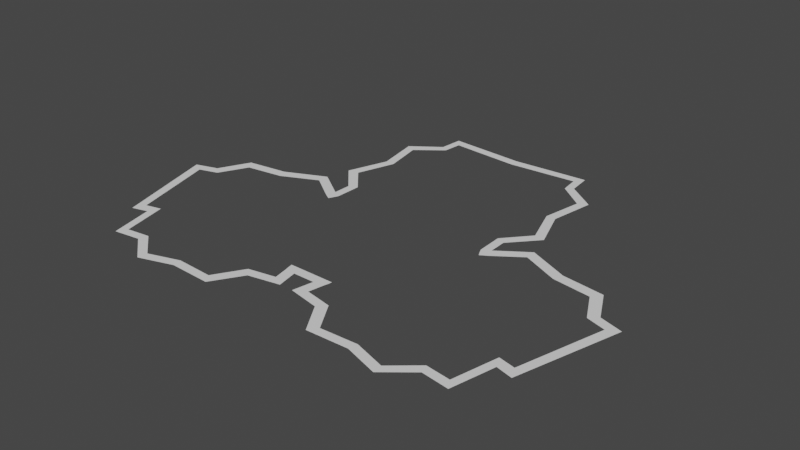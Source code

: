 # Source: CA2.blend  (saved by Blender 2.90.8; exported with 4.5.12 LTS)
import bpy
from mathutils import Matrix  # noqa: F401  (used for matrix-valued properties, if any)

bpy.ops.wm.read_factory_settings(use_empty=True)
scene = bpy.context.scene
scene.name = 'Scene'

# ---- collections
col_collection = bpy.data.collections.new('Collection'); scene.collection.children.link(col_collection)

# ---- world
world_world = bpy.data.worlds.new('World'); scene.world = world_world
world_world.use_nodes = True; world_world.node_tree.nodes.clear()
_N = world_world.node_tree.nodes; _L = world_world.node_tree.links
n0 = _N.new('ShaderNodeOutputWorld'); n0.name = 'World Output'; n0.location = (300, 300)
n1 = _N.new('ShaderNodeBackground'); n1.name = 'Background'; n1.location = (10, 300)
n1.inputs[0].default_value = (0.05088, 0.05088, 0.05088, 1.0)
_L.new(n1.outputs[0], n0.inputs[0])
n0.is_active_output = True
world_world.color = (0.05088, 0.05088, 0.05088)
world_world.use_sun_shadow = False
world_world.sun_shadow_jitter_overblur = 0.0

# ---- meshes
me_plane = bpy.data.meshes.new('Plane')
me_plane.from_pydata([(-1.66, -1.456, 0.0), (-1.458, -2.164, 0.0), (-1.277, -2.433, 0.0), (-1.347, -2.134, 0.0), (-1.503, -1.407, 0.0), (-1.396, -1.193, 0.0), (-1.11, -1.154, 0.0), (-0.8309, -1.027, 0.0), (-0.6259, -1.169, 0.0), (-0.6232, -1.045, 0.0), (-0.7891, -0.8597, 0.0), (-0.6892, -0.58, 0.0), (-0.7425, -0.2724, 0.0), (-0.5435, -0.1269, 0.0), (-0.5279, 0.03532, 0.0), (-0.07493, -2.108, 0.0), (-0.04722, -2.249, 0.0), (-0.2632, -2.292, 0.0), (-0.3893, -2.493, 0.0), (-0.6766, -2.482, 0.0), (-0.9102, -2.557, 0.0), (-1.093, -2.407, 0.0), (-1.093, -2.407, 0.0), (0.0, 0.0, 0.0), (0.0, -2.108, 0.0), (-0.5844, -1.029, 0.0), (-0.7452, -0.852, 0.0), (-0.648, -0.5812, 0.0), (-0.7017, -0.2923, 0.0), (-0.5126, -0.1473, 0.0), (-0.498, -0.001094, 0.0), (0.0, -0.03839, 0.0), (-1.613, -1.481, 0.0), (-1.434, -2.115, 0.0), (-1.325, -2.087, 0.0), (-1.47, -1.436, 0.0), (-1.367, -1.23, 0.0), (-1.096, -1.192, 0.0), (-0.8329, -1.071, 0.0), (-0.6399, -1.205, 0.0), (-1.251, -2.393, 0.0), (-0.0815, -2.072, 0.0), (-0.1195, -2.108, 0.0), (-0.09451, -2.222, 0.0), (-0.2926, -2.262, 0.0), (-0.4154, -2.456, 0.0), (-0.6834, -2.444, 0.0), (-0.9055, -2.515, 0.0), (-1.081, -2.369, 0.0), (0.0, -2.072, 0.0), (-0.1278, -2.072, 0.0), (-0.5899, -1.188, 0.0), (-0.6059, -1.226, 0.0), (-1.582, -1.497, 0.0), (-1.42, -2.084, 0.0), (-1.309, -2.058, 0.0), (-1.45, -1.456, 0.0), (-1.347, -1.257, 0.0), (-1.086, -1.22, 0.0), (-0.8337, -1.103, 0.0), (-0.6509, -1.232, 0.0), (-1.237, -2.368, 0.0), (-0.1449, -2.107, 0.0), (-0.1265, -2.203, 0.0), (-0.3139, -2.239, 0.0), (-0.433, -2.433, 0.0), (-0.6881, -2.421, 0.0), (-0.9034, -2.49, 0.0), (-1.073, -2.346, 0.0), (-0.1529, -2.073, 0.0), (-0.6195, -1.251, 0.0), (-0.5645, -1.019, -0.0002598), (-0.7162, -0.8444, -0.0002598), (-0.626, -0.5803, -0.0002598), (-0.6775, -0.3048, -0.0002598), (-0.4946, -0.1609, -0.0002598), (-0.4795, -0.02866, -0.0002598), (0.0, -0.06499, -0.0002598), (-0.5699, -1.2, -0.0002598), (-0.5874, -1.238, -0.0002598), (-0.6003, -1.263, -0.0002598), (-0.0874, -2.045, 0.0), (0.0, -2.045, 0.0), (-0.1332, -2.045, 0.0), (-0.158, -2.045, 0.0)], [(20, 21), (21, 22)], [(10, 11, 27, 26), (13, 14, 30, 29), (11, 12, 28, 27), (9, 10, 26, 25), (14, 23, 31, 30), (12, 13, 29, 28), (6, 7, 38, 37), (4, 5, 36, 35), (3, 1, 33, 34), (0, 4, 35, 32), (7, 8, 39, 38), (5, 6, 37, 36), (1, 0, 32, 33), (19, 20, 47, 46), (17, 18, 45, 44), (15, 16, 43, 42), (2, 22, 48, 40), (18, 19, 46, 45), (16, 17, 44, 43), (2, 3, 34, 40), (48, 47, 20, 22), (15, 42, 50, 41), (15, 24, 49, 41), (51, 8, 9, 25), (39, 8, 51, 52), (39, 52, 70, 60), (34, 33, 54, 55), (43, 44, 64, 63), (35, 36, 57, 56), (44, 45, 65, 64), (36, 37, 58, 57), (45, 46, 66, 65), (50, 42, 62, 69), (37, 38, 59, 58), (46, 47, 67, 66), (38, 39, 60, 59), (40, 48, 68, 61), (32, 35, 56, 53), (47, 48, 68, 67), (33, 32, 53, 54), (42, 43, 63, 62), (40, 34, 55, 61), (52, 51, 78, 79), (27, 28, 74, 73), (28, 29, 75, 74), (70, 52, 79, 80), (51, 25, 71, 78), (25, 26, 72, 71), (29, 30, 76, 75), (26, 27, 73, 72), (30, 31, 77, 76), (50, 69, 84, 83), (41, 50, 83, 81), (41, 49, 82, 81)])
_uv = me_plane.uv_layers.new(name='UVMap')
_uv.uv.foreach_set('vector', [0.0, 0.0, 0.0, 0.0, 0.0, 0.0, 0.0, 0.0, 0.0, 0.0, 0.0, 0.0, 0.0, 0.0, 0.0, 0.0, 0.0, 0.0, 0.0, 0.0, 0.0, 0.0, 0.0, 0.0, 0.0, 0.0, 0.0, 0.0, 0.0, 0.0, 0.0, 0.0, 0.0, 0.0, 0.0, 0.0, 0.0, 0.0, 0.0, 0.0, 0.0, 0.0, 0.0, 0.0, 0.0, 0.0, 0.0, 0.0, 0.0, 0.0, 0.0, 0.0, 0.0, 0.0, 0.0, 0.0, 0.0, 0.0, 0.0, 0.0, 0.0, 0.0, 0.0, 0.0, 0.0, 0.0, 0.0, 0.0, 0.0, 0.0, 0.0, 0.0, 0.0, 0.0, 0.0, 0.0, 0.0, 0.0, 0.0, 0.0, 0.0, 0.0, 0.0, 0.0, 0.0, 0.0, 0.0, 0.0, 0.0, 0.0, 0.0, 0.0, 0.0, 0.0, 0.0, 0.0, 0.0, 0.0, 0.0, 0.0, 0.0, 0.0, 0.0, 0.0, 0.0, 0.0, 0.0, 0.0, 0.0, 0.0, 0.0, 0.0, 0.0, 0.0, 0.0, 0.0, 0.0, 0.0, 0.0, 0.0, 0.0, 0.0, 0.0, 0.0, 0.0, 0.0, 0.0, 0.0, 0.0, 0.0, 0.0, 0.0, 0.0, 0.0, 0.0, 0.0, 0.0, 0.0, 0.0, 0.0, 0.0, 0.0, 0.0, 0.0, 0.0, 0.0, 0.0, 0.0, 0.0, 0.0, 0.0, 0.0, 0.0, 0.0, 0.0, 0.0, 0.0, 0.0, 0.0, 0.0, 0.0, 0.0, 0.0, 0.0, 0.0, 0.0, 0.0, 0.0, 0.0, 0.0, 0.0, 0.0, 0.0, 0.0, 0.0, 0.0, 0.0, 0.0, 0.0, 0.0, 0.0, 0.0, 0.0, 0.0, 0.0, 0.0, 0.0, 0.0, 0.0, 0.0, 0.0, 0.0, 0.0, 0.0, 0.0, 0.0, 0.0, 0.0, 0.0, 0.0, 0.0, 0.0, 0.0, 0.0, 0.0, 0.0, 0.0, 0.0, 0.0, 0.0, 0.0, 0.0, 0.0, 0.0, 0.0, 0.0, 0.0, 0.0, 0.0, 0.0, 0.0, 0.0, 0.0, 0.0, 0.0, 0.0, 0.0, 0.0, 0.0, 0.0, 0.0, 0.0, 0.0, 0.0, 0.0, 0.0, 0.0, 0.0, 0.0, 0.0, 0.0, 0.0, 0.0, 0.0, 0.0, 0.0, 0.0, 0.0, 0.0, 0.0, 0.0, 0.0, 0.0, 0.0, 0.0, 0.0, 0.0, 0.0, 0.0, 0.0, 0.0, 0.0, 0.0, 0.0, 0.0, 0.0, 0.0, 0.0, 0.0, 0.0, 0.0, 0.0, 0.0, 0.0, 0.0, 0.0, 0.0, 0.0, 0.0, 0.0, 0.0, 0.0, 0.0, 0.0, 0.0, 0.0, 0.0, 0.0, 0.0, 0.0, 0.0, 0.0, 0.0, 0.0, 0.0, 0.0, 0.0, 0.0, 0.0, 0.0, 0.0, 0.0, 0.0, 0.0, 0.0, 0.0, 0.0, 0.0, 0.0, 0.0, 0.0, 0.0, 0.0, 0.0, 0.0, 0.0, 0.0, 0.0, 0.0, 0.0, 0.0, 0.0, 0.0, 0.0, 0.0, 0.0, 0.0, 0.0, 0.0, 0.0, 0.0, 0.0, 0.0, 0.0, 0.0, 0.0, 0.0, 0.0, 0.0, 0.0, 0.0, 0.0, 0.0, 0.0, 0.0, 0.0, 0.0, 0.0, 0.0, 0.0, 0.0, 0.0, 0.0, 0.0, 0.0, 0.0, 0.0, 0.0, 0.0, 0.0, 0.0, 0.0, 0.0, 0.0, 0.0, 0.0, 0.0, 0.0, 0.0, 0.0, 0.0, 0.0, 0.0, 0.0, 0.0, 0.0, 0.0, 0.0, 0.0, 0.0, 0.0, 0.0, 0.0, 0.0, 0.0, 0.0, 0.0, 0.0, 0.0, 0.0, 0.0, 0.0, 0.0, 0.0, 0.0, 0.0, 0.0, 0.0, 0.0, 0.0, 0.0, 0.0, 0.0, 0.0, 0.0, 0.0, 0.0, 0.0, 0.0, 0.0, 0.0, 0.0, 0.0, 0.0, 0.0, 0.0, 0.0, 0.0, 0.0, 0.0, 0.0, 0.0, 0.0, 0.0, 0.0, 0.0, 0.0, 0.0, 0.0, 0.0, 0.0, 0.0])
me_plane.use_remesh_fix_poles = True
me_plane.use_remesh_preserve_attributes = False
me_plane.use_mirror_vertex_groups = False
me_plane.update()

# ---- objects
ob_plane = bpy.data.objects.new('Plane', me_plane)
ob_empty = bpy.data.objects.new('Empty', None)

# ---- transforms, parenting, visibility, modifiers, constraints
ob_plane.location = (-0.1716, 0.4548, 0.0)
ob_plane.lineart.crease_threshold = 0.0
_m = ob_plane.modifiers.new('Mirror', 'MIRROR')
_m.use_clip = True
ob_empty.location = (0.0, 0.0, 0.0)
ob_empty.empty_display_type = 'IMAGE'
ob_empty.empty_display_size = 5.0
ob_empty.lineart.crease_threshold = 0.0

# ---- collection membership
col_collection.objects.link(ob_plane)
col_collection.objects.link(ob_empty)

# ---- scene / render settings (as saved in the file)
scene.frame_start = 1; scene.frame_end = 250; scene.frame_set(1)
scene.render.engine = 'BLENDER_EEVEE_NEXT'
scene.cycles.use_denoising = False
scene.cycles.samples = 128
scene.cycles.sampling_pattern = 'TABULATED_SOBOL'
scene.cycles.use_adaptive_sampling = False
scene.cycles.use_light_tree = False
scene.view_settings.view_transform = 'Filmic'
scene.unit_settings.scale_length = 0.01
bpy.context.view_layer.update()

# ---- added for rendering (the .blend has no active camera and no usable light): camera, sun
cam_auto = bpy.data.cameras.new('AutoCamera')
cam_auto.lens = 50.0
cam_auto.sensor_width = 36.0
cam_auto.clip_end = 1000.0
ob_auto_camera = bpy.data.objects.new('AutoCamera', cam_auto)
scene.collection.objects.link(ob_auto_camera)
ob_auto_camera.location = (3.72493, -5.48175, 3.11711)
ob_auto_camera.rotation_euler = (1.09748, -7.21219e-08, 0.694738)
scene.camera = ob_auto_camera
light_auto_sun = bpy.data.lights.new('AutoSun', 'SUN')
light_auto_sun.energy = 3.0
light_auto_sun.angle = 0.0523599
ob_auto_sun = bpy.data.objects.new('AutoSun', light_auto_sun)
scene.collection.objects.link(ob_auto_sun)
ob_auto_sun.rotation_euler = (0.872665, 0.174533, 0.523599)
bpy.context.view_layer.update()

